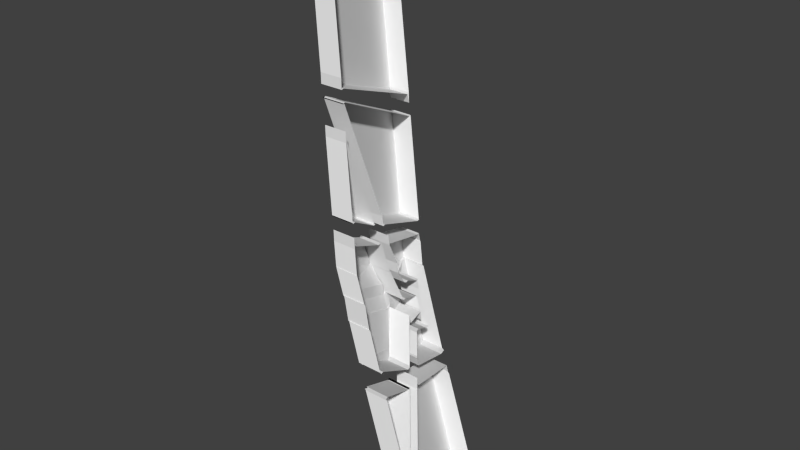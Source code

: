 # Source: helmet.007.blend  (saved by Blender 2.80.75; exported with 4.5.12 LTS)
import bpy
from mathutils import Matrix  # noqa: F401  (used for matrix-valued properties, if any)

bpy.ops.wm.read_factory_settings(use_empty=True)
scene = bpy.context.scene
scene.name = 'Scene'

# ---- collections
col_helmet = bpy.data.collections.new('helmet'); scene.collection.children.link(col_helmet)

# ---- world
world_world = bpy.data.worlds.new('World'); scene.world = world_world
world_world.color = (0.05088, 0.05088, 0.05088)
world_world.use_sun_shadow = False
world_world.sun_shadow_jitter_overblur = 0.0
world_world.cycles.sampling_method = 'MANUAL'
world_world.cycles.sample_map_resolution = 256

# ---- meshes
me_helmet_007 = bpy.data.meshes.new('helmet.007')
me_helmet_007.from_pydata([(-4.594, 154.5, 5.843), (-4.743, 155.3, 6.013), (-4.705, 155.3, 6.013), (-4.556, 154.5, 5.843), (-4.504, 155.3, 6.013), (-4.355, 154.5, 5.843), (-3.387, 152.7, 6.801), (-3.911, 153.2, 6.173), (-3.873, 153.2, 6.173), (-3.35, 152.7, 6.801), (-3.671, 153.2, 6.173), (-3.148, 152.7, 6.801), (-4.483, 154.7, 6.22), (-4.577, 154.5, 5.87), (-4.54, 154.5, 5.87), (-4.446, 154.7, 6.22), (-3.923, 153.2, 6.181), (-3.813, 153.4, 6.588), (-3.776, 153.4, 6.588), (-3.885, 153.2, 6.181), (-4.338, 154.5, 5.87), (-4.244, 154.7, 6.22), (-3.574, 153.4, 6.588), (-3.684, 153.2, 6.181), (-4.729, 155.3, 6.026), (-4.585, 154.5, 5.878), (-4.497, 154.7, 6.208), (-3.794, 153.4, 6.597), (-3.901, 153.2, 6.208), (-3.407, 152.8, 6.792), (-3.328, 152.7, 6.827), (-3.365, 152.7, 6.827), (-3.766, 153.4, 6.623), (-3.565, 153.4, 6.623), (-4.488, 154.7, 6.243), (-4.736, 155.3, 6.033), (-4.474, 154.7, 6.255), (-4.436, 154.7, 6.255), (-3.385, 152.8, 6.818), (-3.784, 153.4, 6.632), (-3.804, 153.4, 6.623), (-4.75, 155.4, 6.021), (-4.712, 155.4, 6.021), (-4.511, 155.4, 6.021), (-4.336, 154.3, 6.344), (-4.343, 154.3, 6.338), (-4.495, 154.1, 5.776), (-4.491, 154.0, 5.771), (-4.206, 154.1, 6.405), (-4.398, 153.8, 5.692), (-4.55, 154.3, 5.839), (-4.436, 154.5, 6.26), (-4.398, 154.5, 6.26), (-4.512, 154.3, 5.839), (-3.896, 153.6, 6.55), (-4.03, 153.3, 6.053), (-3.992, 153.3, 6.053), (-3.858, 153.6, 6.55), (-4.197, 154.5, 6.26), (-4.31, 154.3, 5.839), (-3.791, 153.3, 6.053), (-3.657, 153.6, 6.55), (-4.309, 153.6, 5.734), (-4.117, 153.9, 6.447), (-4.186, 154.0, 6.414), (-4.378, 153.7, 5.702), (-4.289, 153.6, 5.743), (-4.097, 153.9, 6.456), (-4.389, 154.6, 6.295), (-4.187, 154.6, 6.295), (-4.197, 154.1, 6.44), (-4.327, 154.3, 6.379), (-4.334, 154.3, 6.373), (-3.849, 153.6, 6.584), (-3.886, 153.6, 6.584), (-4.427, 154.6, 6.295), (-4.107, 153.9, 6.481), (-4.177, 154.1, 6.449), (-4.087, 153.9, 6.491), (-4.688, 153.7, 5.058), (-4.697, 153.7, 5.024), (-4.691, 153.7, 5.029), (-4.682, 153.7, 5.064), (-4.204, 153.0, 5.269), (-4.213, 153.0, 5.234), (-4.012, 153.0, 5.234), (-4.002, 153.0, 5.269), (-4.744, 154.0, 4.979), (-4.753, 153.9, 4.944), (-4.791, 153.9, 4.944), (-4.782, 154.0, 4.979), (-4.241, 153.0, 5.269), (-4.251, 153.0, 5.234), (-4.768, 153.9, 4.991), (-4.777, 153.9, 4.956), (-4.261, 153.0, 5.26), (-4.271, 153.0, 5.225), (-4.547, 154.0, 5.578), (-4.544, 153.9, 5.574), (-4.506, 153.9, 5.574), (-4.51, 154.0, 5.578), (-4.289, 154.3, 6.379), (-4.296, 154.3, 6.373), (-4.474, 153.6, 5.413), (-4.436, 153.6, 5.413), (-4.441, 153.6, 5.394), (-4.479, 153.6, 5.394), (-4.408, 153.7, 5.657), (-4.5, 154.0, 5.736), (-4.463, 154.0, 5.736), (-4.37, 153.7, 5.657), (-4.159, 154.1, 6.44), (-4.504, 154.0, 5.741), (-4.467, 154.0, 5.741), (-4.66, 153.7, 5.024), (-4.653, 153.7, 5.029), (-4.305, 153.9, 5.574), (-4.308, 154.0, 5.578), (-4.087, 154.3, 6.379), (-4.095, 154.3, 6.373), (-4.235, 153.6, 5.413), (-4.24, 153.6, 5.394), (-4.261, 154.0, 5.736), (-4.169, 153.7, 5.657), (-3.957, 154.1, 6.44), (-4.265, 154.0, 5.741), (-4.458, 153.7, 5.024), (-4.452, 153.7, 5.029), (-4.364, 153.5, 5.464), (-4.369, 153.4, 5.445), (-4.332, 153.4, 5.445), (-4.327, 153.5, 5.464), (-4.13, 153.4, 5.445), (-4.125, 153.5, 5.464), (-5.696, 156.2, 4.206), (-5.351, 156.8, 5.486), (-5.313, 156.8, 5.486), (-5.659, 156.2, 4.206), (-4.916, 155.7, 5.854), (-5.262, 155.2, 4.573), (-5.224, 155.2, 4.573), (-4.879, 155.7, 5.854), (-5.208, 155.0, 4.618), (-4.863, 155.6, 5.899), (-4.825, 155.6, 5.899), (-5.171, 155.0, 4.618), (-4.642, 154.4, 5.641), (-4.831, 154.1, 4.937), (-4.793, 154.1, 4.937), (-4.604, 154.4, 5.641), (-3.233, 152.5, 6.858), (-3.578, 151.9, 5.578), (-3.54, 151.9, 5.578), (-3.195, 152.5, 6.858), (-4.159, 152.9, 5.307), (-3.985, 153.1, 5.951), (-3.948, 153.1, 5.951), (-4.121, 152.9, 5.307), (-5.112, 156.8, 5.486), (-5.457, 156.2, 4.206), (-5.023, 155.2, 4.573), (-4.677, 155.7, 5.854), (-4.624, 155.6, 5.899), (-4.969, 155.0, 4.618), (-4.592, 154.1, 4.937), (-4.403, 154.4, 5.641), (-3.339, 151.9, 5.578), (-2.993, 152.5, 6.858), (-3.746, 153.1, 5.951), (-3.92, 152.9, 5.307), (-4.553, 153.9, 5.539), (-4.557, 153.9, 5.544), (-4.84, 154.1, 4.903), (-4.803, 154.1, 4.903), (-5.18, 155.0, 4.583), (-5.218, 155.0, 4.583), (-5.271, 155.1, 4.538), (-5.234, 155.1, 4.538), (-4.869, 155.7, 5.889), (-4.907, 155.7, 5.889), (-5.341, 156.8, 5.521), (-5.304, 156.8, 5.521), (-5.668, 156.2, 4.171), (-5.706, 156.2, 4.171), (-4.595, 154.4, 5.676), (-4.632, 154.4, 5.676), (-4.853, 155.6, 5.934), (-4.816, 155.6, 5.934), (-4.612, 154.2, 5.607), (-4.603, 154.3, 5.642), (-4.565, 154.3, 5.642), (-4.574, 154.2, 5.607), (-3.587, 151.9, 5.543), (-3.55, 151.9, 5.543), (-3.186, 152.5, 6.893), (-3.223, 152.5, 6.893), (-3.976, 153.2, 5.986), (-3.938, 153.2, 5.986), (-4.131, 152.8, 5.272), (-4.168, 152.8, 5.272), (-4.054, 153.2, 5.823), (-4.045, 153.3, 5.857), (-4.083, 153.3, 5.857), (-4.092, 153.2, 5.823), (-4.288, 153.4, 5.586), (-4.278, 153.4, 5.621), (-4.241, 153.4, 5.621), (-4.25, 153.4, 5.586), (-4.459, 153.8, 5.491), (-4.45, 153.8, 5.526), (-4.487, 153.8, 5.526), (-4.497, 153.8, 5.491), (-4.601, 154.1, 4.903), (-5.032, 155.1, 4.538), (-5.102, 156.8, 5.521), (-4.614, 155.6, 5.934), (-4.363, 154.3, 5.642), (-4.373, 154.2, 5.607), (-3.348, 151.9, 5.543), (-3.737, 153.2, 5.986), (-4.039, 153.4, 5.621), (-4.048, 153.4, 5.586), (-4.739, 153.9, 4.956), (-4.596, 154.2, 5.634), (-4.558, 154.2, 5.634), (-4.538, 153.9, 4.956), (-4.356, 154.2, 5.634), (-4.605, 154.2, 5.599), (-4.104, 153.3, 5.831), (-4.067, 153.3, 5.831), (-3.843, 153.3, 5.857), (-3.865, 153.3, 5.831), (-4.233, 153.0, 5.225), (-4.552, 153.9, 4.944), (-4.114, 153.3, 5.796), (-4.846, 155.6, 5.926), (-4.64, 154.5, 5.684), (-4.602, 154.5, 5.684), (-4.809, 155.6, 5.926), (-4.854, 154.1, 4.891), (-5.204, 155.0, 4.595), (-5.166, 155.0, 4.595), (-4.817, 154.1, 4.891), (-4.4, 154.5, 5.684), (-4.607, 155.6, 5.926), (-4.965, 155.0, 4.595), (-4.615, 154.1, 4.891), (-5.194, 155.0, 4.63), (-4.845, 154.1, 4.926), (-4.649, 154.4, 5.649), (-4.856, 155.6, 5.891), (-4.979, 155.0, 4.583), (-4.393, 154.4, 5.676), (-5.285, 155.2, 4.526), (-5.692, 156.2, 4.183), (-5.654, 156.2, 4.183), (-5.248, 155.2, 4.526), (-5.327, 156.8, 5.533), (-4.921, 155.8, 5.877), (-4.883, 155.8, 5.877), (-5.29, 156.8, 5.533), (-5.452, 156.2, 4.183), (-5.046, 155.2, 4.526), (-4.682, 155.8, 5.877), (-5.088, 156.8, 5.533), (-5.276, 155.2, 4.561), (-4.93, 155.8, 5.842), (-5.337, 156.8, 5.498), (-5.682, 156.2, 4.217), (-4.668, 155.7, 5.889), (-5.467, 156.2, 4.171), (-4.039, 153.3, 6.018), (-4.002, 153.3, 6.018), (-3.8, 153.3, 6.018), (-4.521, 154.3, 5.804), (-4.559, 154.3, 5.804), (-4.308, 153.5, 5.673), (-4.27, 153.5, 5.673), (-4.069, 153.5, 5.673), (-4.417, 153.7, 5.622), (-4.38, 153.7, 5.622), (-4.178, 153.7, 5.622), (-4.261, 153.6, 5.708), (-4.298, 153.6, 5.708), (-4.389, 153.5, 5.436), (-4.459, 153.6, 5.404), (-4.421, 153.6, 5.404), (-4.352, 153.5, 5.436), (-4.07, 153.9, 6.481), (-4.139, 154.1, 6.449), (-4.22, 153.6, 5.404), (-4.15, 153.5, 5.436), (-3.868, 153.9, 6.481), (-3.938, 154.1, 6.449), (-4.384, 153.5, 5.454), (-4.454, 153.6, 5.422), (-4.388, 153.7, 5.667), (-4.318, 153.6, 5.699), (-4.397, 153.7, 5.632), (-4.328, 153.6, 5.664), (-4.05, 153.9, 6.491), (-3.848, 153.9, 6.491), (-4.052, 153.4, 6.027), (-3.916, 153.6, 6.54), (-4.422, 154.5, 6.272), (-4.543, 154.3, 5.831), (-3.906, 153.6, 6.575), (-4.413, 154.5, 6.307), (-4.552, 154.3, 5.796), (-4.514, 154.3, 5.796), (-3.869, 153.6, 6.575), (-4.061, 153.3, 5.992), (-4.024, 153.3, 5.992), (-4.375, 154.5, 6.307), (-4.313, 154.3, 5.796), (-3.667, 153.6, 6.575), (-4.059, 153.6, 5.708), (-3.822, 153.3, 5.992), (-4.173, 154.5, 6.307), (-3.647, 153.6, 6.584), (-4.32, 154.3, 5.804), (-3.607, 151.9, 5.534), (-4.148, 152.8, 5.282), (-4.111, 152.8, 5.282), (-3.57, 151.9, 5.534), (-3.954, 153.1, 6.013), (-3.245, 152.5, 6.867), (-3.208, 152.5, 6.867), (-3.916, 153.1, 6.013), (-3.909, 152.8, 5.282), (-3.368, 151.9, 5.534), (-3.006, 152.5, 6.867), (-3.715, 153.1, 6.013), (-3.963, 153.1, 5.978), (-4.139, 152.8, 5.317), (-3.598, 151.9, 5.569), (-3.255, 152.5, 6.832), (-2.984, 152.5, 6.893), (-3.929, 152.8, 5.272), (-4.549, 154.5, 5.835), (-4.587, 154.5, 5.835), (-3.932, 153.2, 6.147), (-3.895, 153.2, 6.147), (-3.693, 153.2, 6.147), (-4.45, 154.7, 6.243), (-4.698, 155.3, 6.033), (-4.249, 154.7, 6.243), (-4.497, 155.3, 6.033), (-4.235, 154.7, 6.255), (-3.348, 152.8, 6.818), (-3.746, 153.4, 6.632), (-3.146, 152.8, 6.818), (-3.545, 153.4, 6.632), (-4.348, 154.5, 5.835), (-3.126, 152.7, 6.827), (-4.499, 153.8, 5.536), (-4.462, 153.8, 5.536), (-4.26, 153.8, 5.536), (-4.509, 153.8, 5.501), (-4.256, 153.4, 5.648), (-4.219, 153.4, 5.648), (-4.017, 153.4, 5.648), (-4.266, 153.4, 5.613), (-4.248, 153.8, 5.526), (-4.662, 153.7, 5.073), (-4.671, 153.7, 5.038), (-4.291, 153.0, 5.215), (-4.281, 153.1, 5.25), (-4.536, 153.6, 5.279), (-4.366, 153.3, 5.358), (-4.329, 153.3, 5.358), (-4.499, 153.6, 5.279), (-4.127, 153.3, 5.358), (-4.297, 153.6, 5.279), (-4.633, 153.7, 5.038), (-4.253, 153.0, 5.215), (-4.432, 153.7, 5.038), (-4.051, 153.0, 5.215), (-4.356, 153.3, 5.345), (-4.556, 153.6, 5.247), (-4.347, 153.3, 5.368), (-4.309, 153.3, 5.368), (-4.519, 153.7, 5.27), (-4.556, 153.7, 5.27), (-4.107, 153.3, 5.368), (-4.576, 153.7, 5.237), (-4.336, 153.3, 5.354), (-4.678, 153.7, 5.093), (-4.672, 153.7, 5.099), (-4.772, 154.0, 5.014), (-4.735, 154.0, 5.014), (-4.232, 153.0, 5.304), (-4.194, 153.0, 5.304), (-4.337, 153.3, 5.402), (-4.3, 153.3, 5.402), (-4.547, 153.7, 5.305), (-4.509, 153.7, 5.305), (-4.533, 154.0, 5.014), (-3.993, 153.0, 5.304), (-3.853, 153.2, 5.823), (-4.098, 153.3, 5.402), (-4.308, 153.7, 5.305), (-4.257, 153.8, 5.491), (-4.758, 153.9, 5.026), (-4.251, 153.0, 5.295), (-4.567, 153.7, 5.272), (-4.327, 153.3, 5.389), (-4.317, 153.7, 5.27), (-4.542, 154.0, 4.979), (-4.032, 153.0, 5.225)], [], [(0, 1, 2, 3), (3, 2, 4, 5), (6, 7, 8, 9), (9, 8, 10, 11), (12, 13, 14, 15), (16, 17, 18, 19), (15, 14, 20, 21), (18, 22, 23, 19), (24, 25, 26), (25, 13, 12, 26), (27, 28, 29), (27, 17, 16, 28), (24, 1, 0, 25), (28, 7, 6, 29), (9, 30, 31, 6), (32, 33, 22, 18), (26, 34, 35, 24), (12, 36, 34, 26), (15, 37, 36, 12), (29, 38, 39, 27), (27, 39, 40, 17), (17, 40, 32, 18), (24, 35, 41, 1), (6, 31, 38, 29), (1, 41, 42, 2), (2, 42, 43, 4), (44, 45, 46, 47), (48, 44, 47, 49), (50, 51, 52, 53), (54, 55, 56, 57), (52, 58, 59, 53), (57, 56, 60, 61), (62, 63, 64, 65), (64, 48, 49, 65), (62, 66, 67, 63), (68, 69, 58, 52), (48, 70, 71, 44), (44, 71, 72, 45), (57, 73, 74, 54), (51, 75, 68, 52), (63, 76, 77, 64), (67, 78, 76, 63), (64, 77, 70, 48), (79, 80, 81, 82), (83, 84, 85, 86), (87, 88, 89, 90), (91, 92, 84, 83), (93, 94, 80, 79), (90, 89, 94, 93), (95, 96, 92, 91), (97, 98, 99, 100), (72, 71, 101, 102), (103, 104, 105, 106), (107, 108, 109, 110), (71, 70, 111, 101), (108, 112, 113, 109), (81, 80, 114, 115), (99, 116, 117, 100), (101, 118, 119, 102), (104, 120, 121, 105), (110, 109, 122, 123), (111, 124, 118, 101), (109, 113, 125, 122), (115, 114, 126, 127), (128, 129, 130, 131), (131, 130, 132, 133), (134, 135, 136, 137), (138, 139, 140, 141), (142, 143, 144, 145), (146, 147, 148, 149), (150, 151, 152, 153), (154, 155, 156, 157), (136, 158, 159, 137), (141, 140, 160, 161), (144, 162, 163, 145), (149, 148, 164, 165), (153, 152, 166, 167), (156, 168, 169, 157), (170, 98, 97, 171), (147, 172, 173, 148), (145, 174, 175, 142), (139, 176, 177, 140), (141, 178, 179, 138), (135, 180, 181, 136), (137, 182, 183, 134), (149, 184, 185, 146), (143, 186, 187, 144), (188, 189, 190, 191), (151, 192, 193, 152), (153, 194, 195, 150), (155, 196, 197, 156), (157, 198, 199, 154), (200, 201, 202, 203), (204, 205, 206, 207), (208, 209, 210, 211), (148, 173, 212, 164), (140, 177, 213, 160), (181, 214, 158, 136), (187, 215, 162, 144), (190, 216, 217, 191), (152, 193, 218, 166), (197, 219, 168, 156), (206, 220, 221, 207), (80, 94, 222, 114), (223, 97, 100, 224), (114, 222, 225, 126), (100, 117, 226, 224), (171, 97, 223, 227), (228, 202, 201, 229), (201, 230, 231, 229), (94, 89, 88, 222), (232, 84, 92, 96), (222, 88, 233, 225), (223, 189, 188, 227), (234, 203, 202, 228), (224, 190, 189, 223), (235, 236, 237, 238), (239, 240, 241, 242), (237, 243, 244, 238), (242, 241, 245, 246), (247, 248, 249, 250), (249, 236, 235, 250), (247, 240, 239, 248), (242, 173, 172, 239), (236, 185, 184, 237), (238, 187, 186, 235), (250, 143, 142, 247), (248, 147, 146, 249), (239, 172, 147, 248), (247, 142, 175, 240), (249, 146, 185, 236), (235, 186, 143, 250), (240, 175, 174, 241), (241, 174, 251, 245), (184, 252, 243, 237), (253, 254, 255, 256), (257, 258, 259, 260), (256, 255, 261, 262), (259, 263, 264, 260), (265, 266, 267, 268), (268, 254, 253, 265), (266, 258, 257, 267), (178, 269, 263, 259), (267, 135, 134, 268), (265, 139, 138, 266), (253, 176, 139, 265), (266, 138, 179, 258), (257, 180, 135, 267), (268, 134, 183, 254), (256, 177, 176, 253), (258, 179, 178, 259), (260, 181, 180, 257), (254, 183, 182, 255), (255, 182, 270, 261), (55, 271, 272, 56), (56, 272, 273, 60), (47, 108, 107, 49), (46, 112, 108, 47), (53, 274, 275, 50), (276, 128, 131, 277), (277, 131, 133, 278), (279, 280, 104, 103), (280, 281, 120, 104), (277, 282, 283, 276), (279, 107, 110, 280), (110, 123, 281, 280), (284, 285, 286, 287), (77, 76, 288, 289), (287, 286, 290, 291), (288, 292, 293, 289), (285, 284, 294, 295), (65, 296, 297, 62), (298, 295, 294, 299), (299, 297, 296, 298), (284, 129, 128, 294), (285, 106, 105, 286), (287, 130, 129, 284), (289, 111, 70, 77), (76, 78, 300, 288), (286, 105, 121, 290), (300, 301, 292, 288), (295, 103, 106, 285), (297, 283, 66, 62), (65, 49, 107, 296), (298, 279, 103, 295), (294, 128, 276, 299), (296, 107, 279, 298), (299, 276, 283, 297), (302, 303, 67, 66), (45, 304, 305, 46), (303, 306, 78, 67), (45, 72, 307, 304), (112, 308, 309, 113), (78, 306, 310, 300), (311, 283, 282, 312), (307, 72, 102, 313), (113, 309, 314, 125), (310, 315, 301, 300), (312, 282, 316, 317), (102, 119, 318, 313), (305, 308, 112, 46), (66, 283, 311, 302), (304, 51, 50, 305), (302, 55, 54, 303), (303, 54, 74, 306), (307, 75, 51, 304), (73, 319, 315, 310), (306, 74, 73, 310), (313, 68, 75, 307), (309, 274, 320, 314), (305, 50, 275, 308), (311, 271, 55, 302), (312, 272, 271, 311), (308, 275, 274, 309), (321, 322, 323, 324), (325, 326, 327, 328), (324, 323, 329, 330), (327, 331, 332, 328), (333, 334, 335, 336), (334, 322, 321, 335), (336, 326, 325, 333), (324, 193, 192, 321), (326, 195, 194, 327), (194, 337, 331, 327), (335, 151, 150, 336), (333, 155, 154, 334), (321, 192, 151, 335), (336, 150, 195, 326), (325, 196, 155, 333), (334, 154, 199, 322), (328, 197, 196, 325), (322, 199, 198, 323), (323, 198, 338, 329), (3, 339, 340, 0), (7, 341, 342, 8), (8, 342, 343, 10), (35, 34, 344, 345), (344, 346, 347, 345), (34, 36, 37, 344), (37, 348, 346, 344), (39, 38, 349, 350), (349, 351, 352, 350), (350, 32, 40, 39), (345, 42, 41, 35), (25, 0, 340, 13), (13, 340, 339, 14), (14, 339, 353, 20), (38, 31, 30, 349), (30, 354, 351, 349), (16, 341, 7, 28), (19, 342, 341, 16), (98, 355, 356, 99), (356, 357, 116, 99), (358, 355, 98, 170), (359, 228, 229, 360), (229, 231, 361, 360), (234, 228, 359, 362), (355, 210, 209, 356), (358, 211, 210, 355), (209, 363, 357, 356), (360, 206, 205, 359), (359, 205, 204, 362), (364, 365, 366, 367), (368, 369, 370, 371), (370, 372, 373, 371), (366, 365, 374, 375), (375, 374, 376, 377), (364, 367, 378, 379), (378, 369, 368, 379), (369, 380, 381, 370), (371, 382, 383, 368), (364, 82, 81, 365), (366, 96, 95, 367), (365, 81, 115, 374), (381, 384, 372, 370), (374, 115, 127, 376), (375, 232, 96, 366), (379, 385, 82, 364), (367, 95, 386, 378), (368, 383, 385, 379), (378, 386, 380, 369), (170, 171, 387, 388), (389, 188, 191, 390), (203, 391, 392, 200), (393, 204, 207, 394), (211, 395, 396, 208), (191, 217, 397, 390), (200, 392, 398, 399), (207, 221, 400, 394), (208, 396, 401, 402), (171, 227, 403, 387), (227, 188, 389, 403), (404, 391, 203, 234), (388, 405, 358, 170), (404, 234, 362, 406), (362, 204, 393, 406), (405, 395, 211, 358), (387, 79, 82, 388), (394, 381, 380, 393), (392, 83, 86, 398), (390, 87, 90, 389), (391, 91, 83, 392), (403, 93, 79, 387), (389, 90, 93, 403), (404, 95, 91, 391), (396, 382, 407, 401), (388, 82, 385, 405), (395, 383, 382, 396), (406, 386, 95, 404), (405, 385, 383, 395), (393, 380, 386, 406), (37, 15, 21, 348), (30, 9, 11, 354), (73, 57, 61, 319), (233, 88, 87, 408), (251, 174, 145, 163), (178, 141, 161, 269), (270, 182, 137, 159), (184, 149, 165, 252), (194, 153, 167, 337), (338, 198, 157, 169), (201, 200, 399, 230), (209, 208, 402, 363), (216, 190, 224, 226), (84, 232, 409, 85), (173, 242, 246, 212), (215, 187, 238, 244), (177, 256, 262, 213), (214, 181, 260, 264), (320, 274, 53, 59), (282, 277, 278, 316), (130, 287, 291, 132), (124, 111, 289, 293), (69, 68, 313, 318), (272, 312, 317, 273), (193, 324, 330, 218), (219, 197, 328, 332), (339, 3, 5, 353), (33, 32, 350, 352), (343, 342, 19, 23), (43, 42, 345, 347), (220, 206, 360, 361), (407, 382, 371, 373), (232, 375, 377, 409), (408, 87, 390, 397), (384, 381, 394, 400)])
_uv = me_helmet_007.uv_layers.new(name='UVMap')
_uv.uv.foreach_set('vector', [0.9822, 0.2885, 0.9819, 0.2885, 0.9819, 0.2885, 0.9822, 0.2885, 0.9822, 0.2885, 0.9819, 0.2885, 0.9819, 0.2885, 0.9822, 0.2885, 0.9815, 0.2896, 0.9811, 0.2894, 0.9811, 0.2894, 0.9815, 0.2896, 0.9815, 0.2896, 0.9811, 0.2894, 0.9811, 0.2894, 0.9815, 0.2896, 0.9821, 0.2884, 0.9822, 0.2885, 0.9822, 0.2885, 0.9821, 0.2884, 0.9811, 0.2894, 0.9813, 0.2893, 0.9813, 0.2893, 0.9811, 0.2894, 0.9821, 0.2884, 0.9822, 0.2885, 0.9822, 0.2885, 0.9821, 0.2884, 0.9813, 0.2893, 0.9813, 0.2893, 0.9811, 0.2894, 0.9811, 0.2894, 0.9819, 0.2885, 0.9822, 0.2885, 0.9821, 0.2884, 0.9822, 0.2885, 0.9822, 0.2885, 0.9821, 0.2884, 0.9821, 0.2884, 0.9813, 0.2893, 0.9811, 0.2894, 0.9815, 0.2895, 0.9813, 0.2893, 0.9813, 0.2893, 0.9811, 0.2894, 0.9811, 0.2894, 0.9819, 0.2885, 0.9819, 0.2885, 0.9822, 0.2885, 0.9822, 0.2885, 0.9811, 0.2894, 0.9811, 0.2894, 0.9815, 0.2896, 0.9815, 0.2895, 0.9815, 0.2896, 0.9815, 0.2896, 0.9815, 0.2896, 0.9815, 0.2896, 0.9813, 0.2893, 0.9813, 0.2893, 0.9813, 0.2893, 0.9813, 0.2893, 0.9821, 0.2884, 0.9821, 0.2884, 0.9819, 0.2885, 0.9819, 0.2885, 0.9821, 0.2884, 0.9821, 0.2884, 0.9821, 0.2884, 0.9821, 0.2884, 0.9821, 0.2884, 0.9821, 0.2883, 0.9821, 0.2883, 0.9821, 0.2884, 0.9815, 0.2895, 0.9815, 0.2896, 0.9813, 0.2893, 0.9813, 0.2893, 0.9813, 0.2893, 0.9813, 0.2893, 0.9813, 0.2893, 0.9813, 0.2893, 0.9813, 0.2893, 0.9813, 0.2893, 0.9813, 0.2893, 0.9813, 0.2893, 0.9819, 0.2885, 0.9819, 0.2885, 0.9819, 0.2885, 0.9819, 0.2885, 0.9815, 0.2896, 0.9815, 0.2895, 0.9815, 0.2895, 0.9815, 0.2895, 0.9819, 0.2885, 0.9819, 0.2885, 0.9819, 0.2885, 0.9819, 0.2885, 0.9819, 0.2885, 0.9819, 0.2885, 0.9819, 0.2885, 0.9819, 0.2885, 0.9808, 0.2888, 0.9807, 0.2889, 0.9809, 0.289, 0.9809, 0.289, 0.9808, 0.2888, 0.9808, 0.2888, 0.9809, 0.289, 0.981, 0.289, 0.9807, 0.289, 0.9807, 0.2889, 0.9807, 0.2889, 0.9807, 0.289, 0.9811, 0.2887, 0.9812, 0.2889, 0.9812, 0.2889, 0.9811, 0.2887, 0.9807, 0.2889, 0.9807, 0.2889, 0.9807, 0.289, 0.9807, 0.289, 0.9811, 0.2887, 0.9812, 0.2889, 0.9812, 0.2889, 0.9811, 0.2887, 0.981, 0.289, 0.9809, 0.2888, 0.9809, 0.2888, 0.981, 0.289, 0.9809, 0.2888, 0.9809, 0.2888, 0.981, 0.289, 0.981, 0.289, 0.981, 0.289, 0.9811, 0.289, 0.9809, 0.2888, 0.9809, 0.2888, 0.9807, 0.2889, 0.9807, 0.2889, 0.9807, 0.2889, 0.9807, 0.2889, 0.9808, 0.2888, 0.9808, 0.2888, 0.9807, 0.2889, 0.9808, 0.2888, 0.9808, 0.2888, 0.9807, 0.2889, 0.9807, 0.2889, 0.9807, 0.2889, 0.9811, 0.2887, 0.9811, 0.2887, 0.9811, 0.2887, 0.9811, 0.2887, 0.9807, 0.2889, 0.9807, 0.2889, 0.9807, 0.2889, 0.9807, 0.2889, 0.9809, 0.2888, 0.9809, 0.2888, 0.9809, 0.2888, 0.9809, 0.2888, 0.9809, 0.2888, 0.9809, 0.2888, 0.9809, 0.2888, 0.9809, 0.2888, 0.9809, 0.2888, 0.9809, 0.2888, 0.9809, 0.2888, 0.9809, 0.2888, 0.9815, 0.2904, 0.9815, 0.2904, 0.9815, 0.2904, 0.9815, 0.2905, 0.9818, 0.2905, 0.9818, 0.2906, 0.9818, 0.2906, 0.9818, 0.2905, 0.9813, 0.2904, 0.9813, 0.2904, 0.9813, 0.2904, 0.9813, 0.2904, 0.9818, 0.2905, 0.9818, 0.2905, 0.9818, 0.2905, 0.9818, 0.2905, 0.9814, 0.2904, 0.9814, 0.2904, 0.9815, 0.2905, 0.9815, 0.2904, 0.9813, 0.2904, 0.9814, 0.2904, 0.9814, 0.2904, 0.9814, 0.2904, 0.9818, 0.2905, 0.9818, 0.2906, 0.9818, 0.2906, 0.9818, 0.2905, 0.9815, 0.2903, 0.9815, 0.2903, 0.9815, 0.2903, 0.9815, 0.2903, 0.9807, 0.2888, 0.9807, 0.2888, 0.9807, 0.2888, 0.9807, 0.2888, 0.981, 0.2891, 0.981, 0.2891, 0.981, 0.2891, 0.981, 0.2891, 0.981, 0.2891, 0.9809, 0.2891, 0.9809, 0.2891, 0.981, 0.2891, 0.9807, 0.2888, 0.9808, 0.2888, 0.9808, 0.2888, 0.9807, 0.2888, 0.9809, 0.2891, 0.9809, 0.2891, 0.9809, 0.2891, 0.9809, 0.2891, 0.9815, 0.2905, 0.9815, 0.2905, 0.9815, 0.2905, 0.9815, 0.2905, 0.9815, 0.2903, 0.9815, 0.2903, 0.9815, 0.2903, 0.9815, 0.2903, 0.9807, 0.2888, 0.9807, 0.2888, 0.9807, 0.2888, 0.9807, 0.2888, 0.981, 0.2891, 0.981, 0.2891, 0.981, 0.2891, 0.981, 0.2891, 0.981, 0.2891, 0.9809, 0.2891, 0.9809, 0.2891, 0.981, 0.2891, 0.9808, 0.2888, 0.9808, 0.2888, 0.9807, 0.2888, 0.9807, 0.2888, 0.9809, 0.2891, 0.9809, 0.2891, 0.9809, 0.2891, 0.9809, 0.2891, 0.9815, 0.2905, 0.9815, 0.2905, 0.9815, 0.2905, 0.9815, 0.2905, 0.9811, 0.2891, 0.9811, 0.2891, 0.9811, 0.2891, 0.9811, 0.2891, 0.9811, 0.2891, 0.9811, 0.2891, 0.9811, 0.2891, 0.9811, 0.2891, 0.9804, 0.2902, 0.9805, 0.2897, 0.9805, 0.2897, 0.9804, 0.2902, 0.981, 0.2898, 0.9808, 0.2903, 0.9808, 0.2903, 0.981, 0.2898, 0.9809, 0.2903, 0.981, 0.2898, 0.981, 0.2898, 0.9809, 0.2903, 0.9814, 0.2901, 0.9813, 0.2904, 0.9813, 0.2904, 0.9814, 0.2901, 0.9824, 0.2902, 0.9822, 0.2907, 0.9822, 0.2907, 0.9824, 0.2902, 0.9818, 0.2906, 0.9819, 0.2904, 0.9819, 0.2904, 0.9818, 0.2906, 0.9805, 0.2897, 0.9805, 0.2897, 0.9804, 0.2902, 0.9804, 0.2902, 0.981, 0.2898, 0.9808, 0.2903, 0.9808, 0.2903, 0.981, 0.2898, 0.981, 0.2898, 0.981, 0.2898, 0.9809, 0.2903, 0.9809, 0.2903, 0.9814, 0.2901, 0.9813, 0.2904, 0.9813, 0.2904, 0.9814, 0.2901, 0.9824, 0.2902, 0.9822, 0.2907, 0.9822, 0.2907, 0.9824, 0.2902, 0.9819, 0.2904, 0.9819, 0.2904, 0.9818, 0.2906, 0.9818, 0.2906, 0.9815, 0.2903, 0.9815, 0.2903, 0.9815, 0.2903, 0.9815, 0.2903, 0.9813, 0.2904, 0.9813, 0.2904, 0.9813, 0.2904, 0.9813, 0.2904, 0.9809, 0.2903, 0.9809, 0.2903, 0.9809, 0.2903, 0.9809, 0.2903, 0.9808, 0.2903, 0.9808, 0.2903, 0.9808, 0.2903, 0.9808, 0.2903, 0.981, 0.2898, 0.981, 0.2898, 0.981, 0.2898, 0.981, 0.2898, 0.9805, 0.2897, 0.9805, 0.2897, 0.9805, 0.2897, 0.9805, 0.2897, 0.9804, 0.2902, 0.9804, 0.2902, 0.9804, 0.2902, 0.9804, 0.2902, 0.9814, 0.2901, 0.9814, 0.2901, 0.9814, 0.2901, 0.9814, 0.2901, 0.981, 0.2898, 0.981, 0.2898, 0.981, 0.2898, 0.981, 0.2898, 0.9814, 0.2902, 0.9814, 0.2902, 0.9814, 0.2902, 0.9814, 0.2902, 0.9822, 0.2907, 0.9822, 0.2907, 0.9822, 0.2907, 0.9822, 0.2907, 0.9824, 0.2902, 0.9824, 0.2902, 0.9824, 0.2902, 0.9824, 0.2902, 0.9819, 0.2904, 0.9819, 0.2904, 0.9819, 0.2904, 0.9819, 0.2904, 0.9818, 0.2906, 0.9818, 0.2906, 0.9818, 0.2906, 0.9818, 0.2906, 0.9818, 0.2903, 0.9818, 0.2903, 0.9818, 0.2903, 0.9818, 0.2903, 0.9817, 0.2904, 0.9817, 0.2903, 0.9817, 0.2903, 0.9817, 0.2904, 0.9816, 0.2903, 0.9816, 0.2903, 0.9816, 0.2903, 0.9816, 0.2903, 0.9813, 0.2904, 0.9813, 0.2904, 0.9813, 0.2904, 0.9813, 0.2904, 0.9808, 0.2903, 0.9808, 0.2903, 0.9808, 0.2903, 0.9808, 0.2903, 0.9805, 0.2897, 0.9805, 0.2897, 0.9805, 0.2897, 0.9805, 0.2897, 0.981, 0.2898, 0.981, 0.2898, 0.981, 0.2898, 0.981, 0.2898, 0.9814, 0.2902, 0.9814, 0.2902, 0.9814, 0.2902, 0.9814, 0.2902, 0.9822, 0.2907, 0.9822, 0.2907, 0.9822, 0.2907, 0.9822, 0.2907, 0.9819, 0.2904, 0.9819, 0.2904, 0.9819, 0.2904, 0.9819, 0.2904, 0.9817, 0.2903, 0.9817, 0.2903, 0.9817, 0.2904, 0.9817, 0.2904, 0.9815, 0.2905, 0.9814, 0.2904, 0.9814, 0.2904, 0.9815, 0.2905, 0.9814, 0.2902, 0.9815, 0.2903, 0.9815, 0.2903, 0.9814, 0.2902, 0.9815, 0.2905, 0.9814, 0.2904, 0.9814, 0.2904, 0.9815, 0.2905, 0.9815, 0.2903, 0.9815, 0.2903, 0.9814, 0.2902, 0.9814, 0.2902, 0.9815, 0.2903, 0.9815, 0.2903, 0.9814, 0.2902, 0.9814, 0.2902, 0.9818, 0.2903, 0.9818, 0.2903, 0.9818, 0.2903, 0.9818, 0.2903, 0.9818, 0.2903, 0.9818, 0.2903, 0.9818, 0.2903, 0.9818, 0.2903, 0.9814, 0.2904, 0.9814, 0.2904, 0.9814, 0.2904, 0.9814, 0.2904, 0.9818, 0.2906, 0.9818, 0.2906, 0.9818, 0.2906, 0.9818, 0.2906, 0.9814, 0.2904, 0.9813, 0.2904, 0.9813, 0.2904, 0.9814, 0.2904, 0.9814, 0.2902, 0.9815, 0.2902, 0.9814, 0.2902, 0.9814, 0.2902, 0.9818, 0.2903, 0.9818, 0.2903, 0.9818, 0.2903, 0.9818, 0.2903, 0.9814, 0.2902, 0.9814, 0.2902, 0.9814, 0.2902, 0.9814, 0.2902, 0.9811, 0.2898, 0.9814, 0.2901, 0.9814, 0.2901, 0.9811, 0.2898, 0.9813, 0.2904, 0.9809, 0.2903, 0.9809, 0.2903, 0.9813, 0.2904, 0.9814, 0.2901, 0.9814, 0.2901, 0.9811, 0.2898, 0.9811, 0.2898, 0.9813, 0.2904, 0.9809, 0.2903, 0.9809, 0.2903, 0.9813, 0.2904, 0.9809, 0.2903, 0.9813, 0.2904, 0.9814, 0.2901, 0.981, 0.2898, 0.9814, 0.2901, 0.9814, 0.2901, 0.9811, 0.2898, 0.981, 0.2898, 0.9809, 0.2903, 0.9809, 0.2903, 0.9813, 0.2904, 0.9813, 0.2904, 0.9813, 0.2904, 0.9813, 0.2904, 0.9813, 0.2904, 0.9813, 0.2904, 0.9814, 0.2901, 0.9813, 0.2901, 0.9813, 0.2901, 0.9814, 0.2901, 0.9811, 0.2898, 0.981, 0.2898, 0.981, 0.2898, 0.9811, 0.2898, 0.981, 0.2898, 0.981, 0.2898, 0.9809, 0.2903, 0.9809, 0.2903, 0.9813, 0.2904, 0.9813, 0.2904, 0.9814, 0.2901, 0.9814, 0.2901, 0.9813, 0.2904, 0.9812, 0.2904, 0.9812, 0.2904, 0.9813, 0.2904, 0.9809, 0.2903, 0.9809, 0.2903, 0.9809, 0.2903, 0.9809, 0.2903, 0.9814, 0.2901, 0.9814, 0.2901, 0.9814, 0.2901, 0.9814, 0.2901, 0.9811, 0.2898, 0.9811, 0.2898, 0.9811, 0.2898, 0.981, 0.2898, 0.9809, 0.2903, 0.9809, 0.2903, 0.9809, 0.2903, 0.9809, 0.2903, 0.9809, 0.2903, 0.9809, 0.2903, 0.9809, 0.2903, 0.9809, 0.2903, 0.9814, 0.2901, 0.9814, 0.2901, 0.9814, 0.2901, 0.9814, 0.2901, 0.9808, 0.2903, 0.9804, 0.2902, 0.9804, 0.2902, 0.9808, 0.2903, 0.9805, 0.2897, 0.981, 0.2898, 0.981, 0.2898, 0.9805, 0.2897, 0.9808, 0.2903, 0.9804, 0.2902, 0.9804, 0.2902, 0.9808, 0.2903, 0.981, 0.2898, 0.981, 0.2898, 0.9805, 0.2897, 0.9805, 0.2897, 0.9808, 0.2903, 0.9809, 0.2898, 0.9805, 0.2897, 0.9804, 0.2902, 0.9804, 0.2902, 0.9804, 0.2902, 0.9808, 0.2903, 0.9808, 0.2903, 0.9809, 0.2898, 0.981, 0.2898, 0.9805, 0.2897, 0.9805, 0.2897, 0.981, 0.2898, 0.981, 0.2898, 0.981, 0.2898, 0.981, 0.2898, 0.9805, 0.2897, 0.9805, 0.2897, 0.9804, 0.2902, 0.9804, 0.2902, 0.9808, 0.2903, 0.9808, 0.2903, 0.981, 0.2898, 0.9809, 0.2898, 0.9808, 0.2903, 0.9808, 0.2903, 0.9808, 0.2903, 0.9808, 0.2903, 0.9809, 0.2898, 0.981, 0.2898, 0.981, 0.2898, 0.981, 0.2898, 0.9805, 0.2897, 0.9806, 0.2897, 0.9805, 0.2897, 0.9805, 0.2897, 0.9804, 0.2902, 0.9804, 0.2902, 0.9804, 0.2902, 0.9804, 0.2902, 0.9808, 0.2903, 0.9808, 0.2903, 0.9808, 0.2903, 0.9808, 0.2903, 0.981, 0.2898, 0.9809, 0.2898, 0.9809, 0.2898, 0.981, 0.2898, 0.9805, 0.2897, 0.9805, 0.2897, 0.9805, 0.2897, 0.9805, 0.2897, 0.9804, 0.2902, 0.9804, 0.2902, 0.9804, 0.2902, 0.9804, 0.2902, 0.9804, 0.2902, 0.9804, 0.2902, 0.9804, 0.2902, 0.9804, 0.2902, 0.9812, 0.2889, 0.9812, 0.2889, 0.9812, 0.2889, 0.9812, 0.2889, 0.9812, 0.2889, 0.9812, 0.2889, 0.9812, 0.2889, 0.9812, 0.2889, 0.9809, 0.289, 0.9808, 0.289, 0.981, 0.289, 0.981, 0.289, 0.9809, 0.289, 0.9809, 0.2891, 0.9809, 0.2891, 0.9809, 0.289, 0.9807, 0.289, 0.9807, 0.289, 0.9807, 0.289, 0.9807, 0.289, 0.9811, 0.289, 0.9811, 0.2891, 0.9811, 0.2891, 0.9811, 0.289, 0.9811, 0.289, 0.9811, 0.2891, 0.9811, 0.2891, 0.9811, 0.289, 0.981, 0.2891, 0.981, 0.2891, 0.981, 0.2891, 0.981, 0.2891, 0.981, 0.2891, 0.981, 0.2891, 0.981, 0.2891, 0.981, 0.2891, 0.9811, 0.289, 0.9811, 0.289, 0.9811, 0.289, 0.9811, 0.289, 0.981, 0.2891, 0.981, 0.2891, 0.981, 0.2891, 0.981, 0.2891, 0.981, 0.2891, 0.981, 0.2891, 0.981, 0.2891, 0.981, 0.2891, 0.9811, 0.2891, 0.981, 0.2891, 0.981, 0.2891, 0.9811, 0.2891, 0.9809, 0.2888, 0.9809, 0.2888, 0.9809, 0.2888, 0.9809, 0.2888, 0.9811, 0.2891, 0.981, 0.2891, 0.981, 0.2891, 0.9811, 0.2891, 0.9809, 0.2888, 0.9809, 0.2888, 0.9809, 0.2888, 0.9809, 0.2888, 0.981, 0.2891, 0.9811, 0.2891, 0.9811, 0.2891, 0.981, 0.2891, 0.981, 0.289, 0.981, 0.2891, 0.9811, 0.289, 0.981, 0.289, 0.981, 0.2891, 0.981, 0.2891, 0.9811, 0.2891, 0.9811, 0.289, 0.9811, 0.289, 0.981, 0.289, 0.981, 0.2891, 0.981, 0.2891, 0.9811, 0.2891, 0.9811, 0.2891, 0.9811, 0.2891, 0.9811, 0.2891, 0.981, 0.2891, 0.981, 0.2891, 0.981, 0.2891, 0.981, 0.2891, 0.9811, 0.2891, 0.9811, 0.2891, 0.9811, 0.2891, 0.9811, 0.2891, 0.9809, 0.2888, 0.9808, 0.2888, 0.9808, 0.2888, 0.9809, 0.2888, 0.9809, 0.2888, 0.9809, 0.2888, 0.9809, 0.2888, 0.9809, 0.2888, 0.981, 0.2891, 0.981, 0.2891, 0.981, 0.2891, 0.981, 0.2891, 0.9809, 0.2887, 0.9809, 0.2887, 0.9809, 0.2888, 0.9809, 0.2888, 0.981, 0.2891, 0.9811, 0.2891, 0.9811, 0.2891, 0.981, 0.2891, 0.9811, 0.289, 0.981, 0.2891, 0.981, 0.289, 0.981, 0.289, 0.981, 0.289, 0.981, 0.289, 0.981, 0.2891, 0.981, 0.2891, 0.981, 0.2891, 0.981, 0.2891, 0.981, 0.2891, 0.981, 0.2891, 0.9811, 0.2891, 0.9811, 0.2891, 0.981, 0.2891, 0.9811, 0.289, 0.981, 0.2891, 0.981, 0.289, 0.981, 0.2891, 0.981, 0.2891, 0.9811, 0.289, 0.9811, 0.289, 0.9811, 0.289, 0.981, 0.289, 0.9811, 0.2889, 0.981, 0.2887, 0.9809, 0.2888, 0.9811, 0.289, 0.9807, 0.2889, 0.9807, 0.2889, 0.9808, 0.289, 0.9809, 0.289, 0.981, 0.2887, 0.981, 0.2887, 0.9809, 0.2887, 0.9809, 0.2888, 0.9807, 0.2889, 0.9807, 0.2888, 0.9807, 0.2889, 0.9807, 0.2889, 0.9809, 0.2891, 0.9808, 0.2891, 0.9808, 0.2891, 0.9809, 0.2891, 0.9809, 0.2887, 0.981, 0.2887, 0.981, 0.2887, 0.9809, 0.2887, 0.9812, 0.2889, 0.9811, 0.289, 0.9811, 0.289, 0.9812, 0.2889, 0.9807, 0.2889, 0.9807, 0.2888, 0.9807, 0.2888, 0.9807, 0.2889, 0.9809, 0.2891, 0.9808, 0.2891, 0.9808, 0.2891, 0.9809, 0.2891, 0.981, 0.2887, 0.981, 0.2887, 0.9809, 0.2887, 0.9809, 0.2887, 0.9812, 0.2889, 0.9811, 0.289, 0.9811, 0.289, 0.9812, 0.2889, 0.9807, 0.2888, 0.9807, 0.2888, 0.9807, 0.2889, 0.9807, 0.2889, 0.9808, 0.289, 0.9808, 0.2891, 0.9809, 0.2891, 0.9809, 0.289, 0.9811, 0.289, 0.9811, 0.289, 0.9812, 0.2889, 0.9811, 0.2889, 0.9807, 0.2889, 0.9807, 0.2889, 0.9807, 0.289, 0.9808, 0.289, 0.9811, 0.2889, 0.9811, 0.2889, 0.981, 0.2887, 0.981, 0.2887, 0.981, 0.2887, 0.9811, 0.2887, 0.9811, 0.2887, 0.981, 0.2887, 0.9807, 0.2889, 0.9807, 0.2888, 0.9807, 0.2889, 0.9807, 0.2889, 0.9811, 0.2887, 0.9811, 0.2887, 0.981, 0.2887, 0.981, 0.2887, 0.981, 0.2887, 0.981, 0.2887, 0.981, 0.2887, 0.981, 0.2887, 0.9807, 0.2889, 0.9807, 0.2889, 0.9807, 0.2889, 0.9807, 0.2889, 0.9808, 0.2891, 0.9807, 0.289, 0.9807, 0.289, 0.9808, 0.2891, 0.9808, 0.289, 0.9808, 0.289, 0.9808, 0.289, 0.9808, 0.2891, 0.9812, 0.2889, 0.9811, 0.2889, 0.9811, 0.2889, 0.9811, 0.2889, 0.9812, 0.2889, 0.9812, 0.2889, 0.9812, 0.2889, 0.9812, 0.2889, 0.9808, 0.2891, 0.9808, 0.2891, 0.9808, 0.2891, 0.9808, 0.2891, 0.9822, 0.2907, 0.9819, 0.2906, 0.9819, 0.2906, 0.9822, 0.2907, 0.9819, 0.2903, 0.9824, 0.2902, 0.9824, 0.2902, 0.9819, 0.2903, 0.9822, 0.2907, 0.9819, 0.2906, 0.9819, 0.2906, 0.9822, 0.2907, 0.9824, 0.2902, 0.9824, 0.2902, 0.9819, 0.2903, 0.9819, 0.2903, 0.9819, 0.2904, 0.9819, 0.2906, 0.9822, 0.2907, 0.9824, 0.2902, 0.9819, 0.2906, 0.9819, 0.2906, 0.9822, 0.2907, 0.9822, 0.2907, 0.9824, 0.2902, 0.9824, 0.2902, 0.9819, 0.2903, 0.9819, 0.2904, 0.9822, 0.2907, 0.9822, 0.2907, 0.9822, 0.2907, 0.9822, 0.2907, 0.9824, 0.2902, 0.9824, 0.2902, 0.9824, 0.2902, 0.9824, 0.2902, 0.9824, 0.2902, 0.9824, 0.2902, 0.9824, 0.2902, 0.9824, 0.2902, 0.9822, 0.2907, 0.9822, 0.2907, 0.9824, 0.2902, 0.9824, 0.2902, 0.9819, 0.2904, 0.9819, 0.2904, 0.9818, 0.2906, 0.9819, 0.2906, 0.9822, 0.2907, 0.9822, 0.2907, 0.9822, 0.2907, 0.9822, 0.2907, 0.9824, 0.2902, 0.9824, 0.2902, 0.9824, 0.2902, 0.9824, 0.2902, 0.9819, 0.2903, 0.982, 0.2904, 0.9819, 0.2904, 0.9819, 0.2904, 0.9819, 0.2906, 0.9818, 0.2906, 0.9818, 0.2906, 0.9819, 0.2906, 0.9819, 0.2903, 0.9819, 0.2904, 0.9819, 0.2904, 0.9819, 0.2903, 0.9819, 0.2906, 0.9819, 0.2906, 0.9819, 0.2906, 0.9819, 0.2906, 0.9819, 0.2906, 0.9818, 0.2906, 0.9818, 0.2906, 0.9819, 0.2906, 0.9822, 0.2885, 0.9822, 0.2885, 0.9822, 0.2885, 0.9822, 0.2885, 0.9811, 0.2894, 0.9811, 0.2894, 0.9811, 0.2894, 0.9811, 0.2894, 0.9811, 0.2894, 0.9811, 0.2894, 0.9811, 0.2894, 0.9811, 0.2894, 0.9819, 0.2885, 0.9821, 0.2884, 0.9821, 0.2884, 0.9819, 0.2885, 0.9821, 0.2884, 0.9821, 0.2884, 0.9819, 0.2885, 0.9819, 0.2885, 0.9821, 0.2884, 0.9821, 0.2883, 0.9821, 0.2883, 0.9821, 0.2884, 0.9821, 0.2883, 0.9821, 0.2883, 0.9821, 0.2884, 0.9821, 0.2884, 0.9813, 0.2893, 0.9815, 0.2896, 0.9815, 0.2896, 0.9813, 0.2893, 0.9815, 0.2896, 0.9815, 0.2896, 0.9813, 0.2893, 0.9813, 0.2893, 0.9813, 0.2893, 0.9813, 0.2893, 0.9813, 0.2893, 0.9813, 0.2893, 0.9819, 0.2885, 0.9819, 0.2885, 0.9819, 0.2885, 0.9819, 0.2885, 0.9822, 0.2885, 0.9822, 0.2885, 0.9822, 0.2885, 0.9822, 0.2885, 0.9822, 0.2885, 0.9822, 0.2885, 0.9822, 0.2885, 0.9822, 0.2885, 0.9822, 0.2885, 0.9822, 0.2885, 0.9822, 0.2885, 0.9822, 0.2885, 0.9815, 0.2896, 0.9815, 0.2896, 0.9815, 0.2896, 0.9815, 0.2896, 0.9815, 0.2896, 0.9815, 0.2896, 0.9815, 0.2896, 0.9815, 0.2896, 0.9811, 0.2894, 0.9812, 0.2894, 0.9812, 0.2894, 0.9811, 0.2894, 0.9811, 0.2894, 0.9811, 0.2894, 0.9811, 0.2894, 0.9811, 0.2894, 0.9815, 0.2903, 0.9815, 0.2903, 0.9815, 0.2903, 0.9815, 0.2903, 0.9815, 0.2903, 0.9815, 0.2903, 0.9815, 0.2903, 0.9815, 0.2903, 0.9815, 0.2903, 0.9815, 0.2903, 0.9815, 0.2903, 0.9815, 0.2903, 0.9817, 0.2903, 0.9818, 0.2903, 0.9818, 0.2903, 0.9817, 0.2903, 0.9818, 0.2903, 0.9818, 0.2903, 0.9817, 0.2903, 0.9817, 0.2903, 0.9818, 0.2903, 0.9818, 0.2903, 0.9817, 0.2903, 0.9817, 0.2904, 0.9815, 0.2903, 0.9815, 0.2903, 0.9815, 0.2903, 0.9815, 0.2903, 0.9815, 0.2903, 0.9815, 0.2903, 0.9815, 0.2903, 0.9815, 0.2903, 0.9816, 0.2903, 0.9816, 0.2903, 0.9815, 0.2903, 0.9815, 0.2903, 0.9817, 0.2903, 0.9817, 0.2903, 0.9817, 0.2903, 0.9817, 0.2903, 0.9817, 0.2903, 0.9818, 0.2904, 0.9817, 0.2904, 0.9817, 0.2904, 0.9815, 0.2905, 0.9815, 0.2905, 0.9818, 0.2905, 0.9817, 0.2905, 0.9815, 0.2904, 0.9817, 0.2904, 0.9817, 0.2904, 0.9815, 0.2904, 0.9817, 0.2904, 0.9817, 0.2904, 0.9815, 0.2904, 0.9815, 0.2904, 0.9818, 0.2905, 0.9815, 0.2905, 0.9815, 0.2905, 0.9817, 0.2906, 0.9817, 0.2906, 0.9815, 0.2905, 0.9815, 0.2905, 0.9817, 0.2906, 0.9815, 0.2905, 0.9817, 0.2905, 0.9817, 0.2905, 0.9815, 0.2904, 0.9817, 0.2905, 0.9817, 0.2905, 0.9815, 0.2904, 0.9815, 0.2904, 0.9817, 0.2904, 0.9816, 0.2904, 0.9817, 0.2904, 0.9817, 0.2904, 0.9815, 0.2904, 0.9815, 0.2904, 0.9815, 0.2904, 0.9815, 0.2904, 0.9815, 0.2905, 0.9815, 0.2905, 0.9815, 0.2904, 0.9815, 0.2905, 0.9818, 0.2905, 0.9817, 0.2905, 0.9817, 0.2905, 0.9817, 0.2905, 0.9815, 0.2905, 0.9815, 0.2905, 0.9815, 0.2905, 0.9815, 0.2905, 0.9817, 0.2904, 0.9817, 0.2904, 0.9817, 0.2904, 0.9817, 0.2904, 0.9815, 0.2905, 0.9815, 0.2905, 0.9815, 0.2905, 0.9815, 0.2905, 0.9817, 0.2906, 0.9818, 0.2906, 0.9818, 0.2906, 0.9818, 0.2905, 0.9815, 0.2904, 0.9815, 0.2904, 0.9815, 0.2905, 0.9815, 0.2905, 0.9817, 0.2905, 0.9818, 0.2905, 0.9817, 0.2905, 0.9817, 0.2905, 0.9815, 0.2904, 0.9815, 0.2904, 0.9815, 0.2904, 0.9815, 0.2904, 0.9817, 0.2905, 0.9817, 0.2905, 0.9817, 0.2905, 0.9817, 0.2905, 0.9815, 0.2903, 0.9815, 0.2903, 0.9815, 0.2904, 0.9815, 0.2904, 0.9814, 0.2904, 0.9814, 0.2902, 0.9814, 0.2902, 0.9814, 0.2904, 0.9818, 0.2903, 0.9818, 0.2905, 0.9818, 0.2905, 0.9818, 0.2903, 0.9817, 0.2904, 0.9817, 0.2904, 0.9817, 0.2904, 0.9817, 0.2904, 0.9816, 0.2903, 0.9815, 0.2904, 0.9815, 0.2904, 0.9816, 0.2903, 0.9814, 0.2902, 0.9814, 0.2902, 0.9814, 0.2904, 0.9814, 0.2904, 0.9818, 0.2903, 0.9818, 0.2905, 0.9818, 0.2905, 0.9818, 0.2903, 0.9817, 0.2904, 0.9817, 0.2904, 0.9817, 0.2904, 0.9817, 0.2904, 0.9816, 0.2903, 0.9815, 0.2904, 0.9815, 0.2904, 0.9816, 0.2903, 0.9815, 0.2903, 0.9814, 0.2902, 0.9814, 0.2904, 0.9815, 0.2904, 0.9814, 0.2902, 0.9814, 0.2902, 0.9814, 0.2904, 0.9814, 0.2904, 0.9818, 0.2905, 0.9818, 0.2905, 0.9818, 0.2903, 0.9818, 0.2903, 0.9815, 0.2904, 0.9815, 0.2904, 0.9815, 0.2903, 0.9815, 0.2903, 0.9818, 0.2905, 0.9818, 0.2903, 0.9817, 0.2904, 0.9817, 0.2904, 0.9817, 0.2904, 0.9817, 0.2904, 0.9817, 0.2904, 0.9817, 0.2904, 0.9815, 0.2904, 0.9815, 0.2904, 0.9815, 0.2903, 0.9815, 0.2903, 0.9815, 0.2904, 0.9815, 0.2904, 0.9815, 0.2904, 0.9815, 0.2904, 0.9817, 0.2904, 0.9817, 0.2904, 0.9817, 0.2904, 0.9817, 0.2904, 0.9818, 0.2905, 0.9818, 0.2905, 0.9818, 0.2905, 0.9818, 0.2905, 0.9814, 0.2904, 0.9813, 0.2904, 0.9813, 0.2904, 0.9814, 0.2904, 0.9818, 0.2905, 0.9818, 0.2905, 0.9818, 0.2905, 0.9818, 0.2905, 0.9814, 0.2904, 0.9814, 0.2904, 0.9815, 0.2904, 0.9815, 0.2904, 0.9814, 0.2904, 0.9814, 0.2904, 0.9814, 0.2904, 0.9814, 0.2904, 0.9818, 0.2905, 0.9818, 0.2905, 0.9818, 0.2905, 0.9818, 0.2905, 0.9815, 0.2904, 0.9815, 0.2904, 0.9815, 0.2904, 0.9815, 0.2904, 0.9815, 0.2904, 0.9815, 0.2904, 0.9815, 0.2904, 0.9815, 0.2904, 0.9815, 0.2904, 0.9815, 0.2904, 0.9815, 0.2904, 0.9815, 0.2904, 0.9817, 0.2904, 0.9817, 0.2905, 0.9818, 0.2905, 0.9818, 0.2905, 0.9815, 0.2904, 0.9815, 0.2904, 0.9815, 0.2904, 0.9815, 0.2904, 0.9817, 0.2904, 0.9817, 0.2905, 0.9817, 0.2905, 0.9817, 0.2904, 0.9821, 0.2883, 0.9821, 0.2884, 0.9821, 0.2884, 0.9821, 0.2883, 0.9815, 0.2896, 0.9815, 0.2896, 0.9815, 0.2896, 0.9815, 0.2896, 0.9811, 0.2887, 0.9811, 0.2887, 0.9811, 0.2887, 0.9811, 0.2887, 0.9813, 0.2904, 0.9813, 0.2904, 0.9813, 0.2904, 0.9813, 0.2904, 0.9809, 0.2903, 0.9809, 0.2903, 0.9809, 0.2903, 0.9809, 0.2903, 0.981, 0.2898, 0.981, 0.2898, 0.981, 0.2898, 0.981, 0.2898, 0.9804, 0.2902, 0.9804, 0.2902, 0.9804, 0.2902, 0.9804, 0.2902, 0.9814, 0.2901, 0.9814, 0.2901, 0.9814, 0.2901, 0.9814, 0.2901, 0.9824, 0.2902, 0.9824, 0.2902, 0.9824, 0.2902, 0.9824, 0.2902, 0.9818, 0.2906, 0.9818, 0.2906, 0.9818, 0.2906, 0.9818, 0.2906, 0.9818, 0.2903, 0.9818, 0.2903, 0.9818, 0.2903, 0.9818, 0.2903, 0.9816, 0.2903, 0.9816, 0.2903, 0.9816, 0.2903, 0.9816, 0.2903, 0.9814, 0.2902, 0.9814, 0.2902, 0.9814, 0.2902, 0.9814, 0.2902, 0.9818, 0.2906, 0.9818, 0.2906, 0.9818, 0.2906, 0.9818, 0.2906, 0.9813, 0.2904, 0.9813, 0.2904, 0.9813, 0.2904, 0.9813, 0.2904, 0.981, 0.2898, 0.981, 0.2898, 0.9811, 0.2898, 0.9811, 0.2898, 0.9808, 0.2903, 0.9808, 0.2903, 0.9808, 0.2903, 0.9808, 0.2903, 0.9805, 0.2897, 0.9805, 0.2897, 0.9805, 0.2897, 0.9805, 0.2897, 0.9807, 0.289, 0.9807, 0.289, 0.9807, 0.289, 0.9807, 0.289, 0.9811, 0.289, 0.9811, 0.289, 0.9811, 0.289, 0.9811, 0.289, 0.9811, 0.2891, 0.9811, 0.2891, 0.9811, 0.2891, 0.9811, 0.2891, 0.9808, 0.2888, 0.9808, 0.2888, 0.9809, 0.2888, 0.9809, 0.2888, 0.9807, 0.2889, 0.9807, 0.2889, 0.9807, 0.2889, 0.9807, 0.2889, 0.9812, 0.2889, 0.9812, 0.2889, 0.9812, 0.2889, 0.9812, 0.2889, 0.9822, 0.2907, 0.9822, 0.2907, 0.9822, 0.2907, 0.9822, 0.2907, 0.9819, 0.2904, 0.9819, 0.2904, 0.9819, 0.2903, 0.9819, 0.2903, 0.9822, 0.2885, 0.9822, 0.2885, 0.9822, 0.2885, 0.9822, 0.2885, 0.9813, 0.2893, 0.9813, 0.2893, 0.9813, 0.2893, 0.9813, 0.2893, 0.9811, 0.2894, 0.9811, 0.2894, 0.9811, 0.2894, 0.9811, 0.2894, 0.9819, 0.2885, 0.9819, 0.2885, 0.9819, 0.2885, 0.9819, 0.2885, 0.9817, 0.2903, 0.9817, 0.2903, 0.9817, 0.2903, 0.9817, 0.2903, 0.9815, 0.2904, 0.9815, 0.2904, 0.9815, 0.2904, 0.9815, 0.2904, 0.9818, 0.2906, 0.9817, 0.2906, 0.9817, 0.2906, 0.9818, 0.2906, 0.9813, 0.2904, 0.9813, 0.2904, 0.9814, 0.2904, 0.9814, 0.2904, 0.9817, 0.2904, 0.9817, 0.2904, 0.9817, 0.2904, 0.9817, 0.2904])
me_helmet_007.use_remesh_preserve_volume = False
me_helmet_007.use_remesh_preserve_attributes = False
me_helmet_007.use_mirror_vertex_groups = False
me_helmet_007.update()

# ---- objects
ob_helmet_007 = bpy.data.objects.new('helmet.007', me_helmet_007)

# ---- transforms, parenting, visibility, modifiers, constraints
ob_helmet_007.location = (0.0, 0.0, 0.0)
ob_helmet_007.rotation_euler = (1.571, -0.0, 0.0)
ob_helmet_007.lineart.crease_threshold = 0.0

# ---- collection membership
col_helmet.objects.link(ob_helmet_007)

# ---- scene / render settings (as saved in the file)
scene.frame_start = 1; scene.frame_end = 250; scene.frame_set(1)
scene.render.engine = 'BLENDER_EEVEE_NEXT'
scene.render.resolution_percentage = 50
scene.render.dither_intensity = 0.0
scene.cycles.use_denoising = False
scene.cycles.samples = 10
scene.cycles.sampling_pattern = 'TABULATED_SOBOL'
scene.cycles.light_sampling_threshold = 0.0
scene.cycles.use_adaptive_sampling = False
scene.cycles.use_light_tree = False
scene.cycles.blur_glossy = 0.0
scene.cycles.volume_bounces = 1
scene.cycles.pixel_filter_type = 'GAUSSIAN'
scene.cycles.sample_clamp_indirect = 0.0
scene.view_settings.view_transform = 'Standard'
bpy.context.view_layer.update()

# ---- added for rendering (the .blend has no active camera and no usable light): camera, sun
cam_auto = bpy.data.cameras.new('AutoCamera')
cam_auto.lens = 50.0
cam_auto.sensor_width = 36.0
cam_auto.clip_end = 1000.0
ob_auto_camera = bpy.data.objects.new('AutoCamera', cam_auto)
scene.collection.objects.link(ob_auto_camera)
ob_auto_camera.location = (1.4483, -12.4838, 158.992)
ob_auto_camera.rotation_euler = (1.09748, -7.21219e-08, 0.694738)
scene.camera = ob_auto_camera
light_auto_sun = bpy.data.lights.new('AutoSun', 'SUN')
light_auto_sun.energy = 3.0
light_auto_sun.angle = 0.0523599
ob_auto_sun = bpy.data.objects.new('AutoSun', light_auto_sun)
scene.collection.objects.link(ob_auto_sun)
ob_auto_sun.rotation_euler = (0.872665, 0.174533, 0.523599)
bpy.context.view_layer.update()
